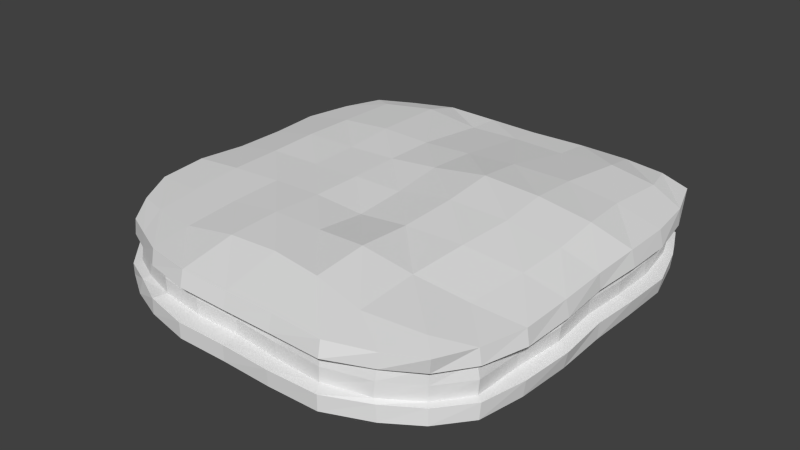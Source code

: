 # Source: Map_Platform.blend  (saved by Blender 2.76.0; exported with 4.5.12 LTS)
import bpy
from mathutils import Matrix  # noqa: F401  (used for matrix-valued properties, if any)

bpy.ops.wm.read_factory_settings(use_empty=True)
scene = bpy.context.scene
scene.name = 'Scene'

# ---- collections
col_collection_1 = bpy.data.collections.new('Collection 1'); scene.collection.children.link(col_collection_1)

# ---- world
world_world = bpy.data.worlds.new('World'); scene.world = world_world
world_world.color = (0.05088, 0.05088, 0.05088)
world_world.use_sun_shadow = False
world_world.sun_shadow_jitter_overblur = 0.0
world_world.cycles.sampling_method = 'MANUAL'
world_world.cycles.sample_map_resolution = 256

# ---- meshes
me_cube_001 = bpy.data.meshes.new('Cube.001')
me_cube_001.from_pydata([(-0.8552, -0.828, -0.1709), (-0.8214, -0.8133, 0.1085), (-0.8983, 0.8863, -0.1514), (-0.894, 0.8801, 0.1443), (0.8477, -0.8812, -0.1435), (0.8681, -0.8954, 0.154), (0.8826, 0.8909, -0.1448), (0.9014, 0.9067, 0.1498), (-1.014, -0.01102, 0.1335), (-1.011, -0.01284, -0.1587), (0.999, -0.01449, 0.1522), (1.014, -0.01454, -0.1434), (-0.006019, 1.035, 0.1406), (-0.008712, 1.018, -0.158), (-0.007561, -1.029, 0.1513), (-0.007561, -1.064, -0.1456), (-0.007506, -0.01487, 0.1952), (-0.007584, -0.01483, -0.1929), (0.5167, 1.043, 0.1392), (-0.5252, 1.024, -0.1613), (-0.4829, -0.9865, 0.1526), (0.4934, -1.072, -0.1385), (-0.5098, -0.0148, 0.1834), (0.5229, -0.01492, -0.1387), (-0.5284, 1.052, 0.1402), (0.5127, 1.026, -0.1645), (0.5009, -1.052, 0.1607), (-0.4855, -1.019, -0.1424), (0.5621, -0.01539, 0.2391), (-0.5082, -0.01486, -0.1688), (-1.036, 0.4949, 0.1311), (-1.009, -0.5137, -0.1519), (0.7329, 0.9925, 0.1469), (-0.7442, 0.9742, -0.158), (1.005, -0.5186, 0.1526), (1.014, 0.4904, -0.1568), (-0.6584, -0.8973, 0.1295), (0.6956, -0.9797, -0.1444), (-0.9961, -0.5055, 0.1475), (-1.035, 0.4958, -0.1607), (0.9945, 0.4847, 0.1429), (1.0, -0.5124, -0.1505), (-0.7745, -0.01468, 0.1766), (0.8065, -0.01433, -0.1246), (-0.2615, 1.048, 0.1382), (0.26, 1.031, -0.1633), (0.2429, -1.035, 0.1564), (-0.2584, -1.067, -0.1431), (0.2712, -0.01532, 0.2428), (-0.2578, -0.01485, -0.187), (-0.007564, -0.5186, -0.1621), (-0.007511, -0.5146, 0.2071), (-0.007523, 0.488, 0.2077), (-0.007561, 0.4873, -0.1542), (0.2634, 1.054, 0.1376), (-0.2621, 1.024, -0.1619), (-0.2557, -1.027, 0.1556), (0.2437, -1.074, -0.1421), (-0.2576, -0.01496, 0.1948), (0.2445, -0.01467, -0.1801), (-0.7258, 0.9721, 0.1408), (0.7228, 0.9733, -0.1563), (0.7045, -0.9761, 0.1541), (-0.6885, -0.9308, -0.1608), (0.8196, -0.01477, 0.2033), (-0.761, -0.0127, -0.16), (-0.5184, 0.5105, -0.2075), (0.5255, 0.5096, 0.2158), (0.5048, -0.5476, 0.2006), (-0.5252, -0.5259, -0.1715), (0.4972, -0.528, -0.1675), (-0.518, -0.5176, 0.1755), (-0.5165, 0.4918, 0.1989), (0.5155, 0.5095, -0.2085), (0.2609, 0.5124, -0.1915), (-0.2572, 0.4872, 0.1952), (-0.2575, -0.5146, 0.2086), (0.2431, -0.5195, -0.1735), (-0.7701, -0.5252, -0.1652), (0.7654, -0.5371, 0.172), (0.7689, 0.5114, 0.1837), (-0.7906, 0.4952, -0.1928), (-0.26, 0.5058, -0.1838), (0.2472, 0.4896, 0.2255), (0.2516, -0.5466, 0.2363), (-0.2711, -0.5185, -0.174), (0.7626, -0.5145, -0.1644), (-0.7658, -0.5146, 0.1593), (-0.7788, 0.4915, 0.1776), (0.7872, 0.5152, -0.1941), (-1.019, 0.2371, -0.16), (1.001, 0.2355, 0.152), (-0.007509, 0.2348, 0.2233), (-0.007561, 0.2355, -0.1731), (-0.5135, 0.2365, -0.1963), (0.547, 0.2369, 0.25), (-0.5132, 0.2352, 0.185), (0.5342, 0.2529, -0.1722), (-1.016, 0.2394, 0.1318), (1.016, 0.2357, -0.1509), (0.2433, 0.2366, -0.1794), (-0.2574, 0.2349, 0.197), (0.8049, 0.2352, 0.2121), (-0.7711, 0.2377, -0.1861), (-0.2581, 0.2361, -0.1852), (0.2685, 0.237, 0.264), (-0.7774, 0.2364, 0.1822), (0.8214, 0.2455, -0.1639), (-0.9668, 0.7004, 0.1434), (0.9554, 0.7096, -0.1508), (-0.9765, 0.714, -0.1576), (0.9636, 0.7199, 0.1399), (-0.006887, 0.8741, 0.1582), (-0.01111, 0.8276, -0.1813), (-0.5329, 0.8338, -0.2064), (0.5428, 0.8581, 0.1799), (-0.5448, 0.8872, 0.1762), (0.5423, 0.8404, -0.2101), (0.269, 0.8109, -0.1879), (-0.2672, 0.8845, 0.1458), (0.7822, 0.8138, 0.1656), (-0.8079, 0.8064, -0.1835), (-0.2677, 0.8483, -0.1983), (0.266, 0.862, 0.1592), (-0.7875, 0.8193, 0.1652), (0.7716, 0.7837, -0.1796), (-0.981, -0.723, -0.1683), (0.9494, -0.7287, 0.1526), (-1.017, -0.2645, 0.1522), (1.017, -0.2644, -0.1479), (-0.007566, -0.7688, -0.1638), (-0.007551, -0.7647, 0.213), (0.5068, -0.8486, 0.1856), (-0.5205, -0.7763, -0.1666), (0.5029, -0.8331, -0.1526), (-0.5133, -0.7726, 0.16), (-1.014, -0.2645, -0.1527), (1.006, -0.2645, 0.1538), (-0.9162, -0.676, 0.1292), (0.9558, -0.7245, -0.1548), (-0.007622, -0.2645, -0.1538), (-0.00752, -0.2646, 0.1807), (0.5345, -0.2761, 0.2245), (-0.5181, -0.2677, -0.1806), (0.4965, -0.2664, -0.1768), (-0.508, -0.2647, 0.1887), (-0.2575, -0.7651, 0.2007), (-0.2575, -0.2647, 0.1958), (0.2425, -0.7672, -0.1645), (0.2453, -0.2714, -0.1937), (-0.7568, -0.7608, -0.1628), (-0.7618, -0.2658, -0.1618), (0.7811, -0.807, 0.1733), (0.8111, -0.2644, 0.195), (0.2502, -0.801, 0.2127), (0.243, -0.274, 0.2132), (-0.2602, -0.7658, -0.1605), (-0.2626, -0.2662, -0.1857), (0.7497, -0.7729, -0.1616), (0.797, -0.2643, -0.1412), (-0.7378, -0.7419, 0.1537), (-0.7734, -0.2645, 0.1738), (-0.8278, -0.817, 0.03443), (-0.8839, 0.8701, 0.06973), (0.8918, 0.8967, 0.07599), (0.8531, -0.8822, 0.08132), (1.009, -0.01452, 0.08112), (-1.017, -0.01088, 0.05975), (-0.007561, -1.048, 0.07838), (-0.00584, 1.045, 0.06675), (-0.5336, 1.066, 0.06664), (0.502, -1.067, 0.08757), (-0.4835, -1.0, 0.07994), (0.5159, 1.057, 0.06507), (0.2617, 1.064, 0.06457), (-0.2555, -1.046, 0.08222), (0.6989, -0.9779, 0.08263), (-0.7265, 0.9755, 0.065), (-0.262, 1.057, 0.06535), (0.2433, -1.056, 0.08291), (-1.007, -0.5063, 0.07325), (1.013, 0.4864, 0.06519), (-0.6606, -0.9047, 0.05693), (1.016, -0.5176, 0.07772), (0.7226, 0.9876, 0.07123), (-1.054, 0.4986, 0.05588), (-1.03, 0.2388, 0.05772), (1.02, 0.2356, 0.07589), (-0.9686, 0.7021, 0.06284), (0.9683, 0.7162, 0.06228), (0.9563, -0.723, 0.07566), (1.024, -0.2644, 0.08067), (-1.029, -0.2645, 0.07777), (-0.9365, -0.6804, 0.04955), (-0.8876, 0.8739, -0.07844), (0.8808, 0.8888, -0.06997), (0.8476, -0.8794, -0.06819), (1.018, -0.01458, -0.06582), (-1.015, -0.01214, -0.08469), (-0.007561, -1.065, -0.07007), (-0.00778, 1.036, -0.08261), (-0.533, 1.054, -0.08417), (0.4964, -1.075, -0.06225), (-0.4848, -1.017, -0.06749), (0.5136, 1.048, -0.08661), (-0.8462, -0.8346, -0.1101), (0.2623, 1.056, -0.08686), (-0.2581, -1.068, -0.06736), (0.6918, -0.9829, -0.06577), (-0.7408, 0.9798, -0.08395), (-0.2622, 1.045, -0.08456), (0.2438, -1.078, -0.06616), (-1.014, -0.5102, -0.07639), (1.028, 0.4899, -0.08335), (-0.673, -0.9193, -0.08868), (1.01, -0.5128, -0.07397), (0.7196, 0.9817, -0.08122), (-1.05, 0.496, -0.08987), (-1.031, 0.2376, -0.088), (1.028, 0.2357, -0.07467), (0.9619, 0.71, -0.08022), (-0.973, 0.7083, -0.08823), (1.033, -0.2643, -0.06858), (-0.9648, -0.7036, -0.1009), (-1.028, -0.2645, -0.07469), (0.9609, -0.7219, -0.07798), (-0.8141, -0.8078, -0.09315), (-0.8089, -0.8014, -0.0262), (-0.8502, 0.8415, 0.06181), (-0.8509, 0.8413, -0.006224), (0.8559, 0.8581, 0.06944), (0.8502, 0.8531, 0.003103), (0.829, -0.8583, 0.07497), (0.8288, -0.8567, 0.006232), (0.9545, -0.01478, 0.08567), (0.9666, -0.01487, 0.01985), (-0.9388, -0.011, 0.05431), (-0.9411, -0.01142, -0.01112), (-0.007561, -0.9673, 0.07308), (-0.007561, -0.9849, 0.005882), (-0.004023, 0.9914, 0.05531), (-0.005513, 0.9975, -0.01225), (-0.5012, 1.013, 0.05576), (-0.5034, 1.023, -0.01186), (0.4673, -1.019, 0.08795), (0.4659, -1.028, 0.0191), (-0.4599, -0.9458, 0.07749), (-0.4603, -0.9587, 0.01046), (0.4883, 1.001, 0.05409), (0.4876, 1.013, -0.01429), (0.248, 1.009, 0.05367), (0.2484, 1.019, -0.01425), (-0.2381, -0.9687, 0.07622), (-0.2379, -0.9864, 0.008613), (0.6811, -0.9588, 0.08304), (0.6767, -0.9676, 0.01722), (-0.7079, 0.9497, 0.05563), (-0.716, 0.9565, -0.01348), (-0.2443, 1.004, 0.05331), (-0.2446, 1.012, -0.01349), (0.2243, -0.986, 0.08035), (0.2249, -1.01, 0.01204), (-0.9397, -0.4748, 0.07085), (-0.9496, -0.4751, 0.002092), (-0.9209, -0.6704, -0.01966), (-0.9607, -0.2451, 0.003931), (0.9365, 0.4473, 0.06168), (0.9615, 0.45, -0.00868), (0.9317, 0.6947, -0.01429), (0.975, 0.2158, 0.008226), (-0.6466, -0.8772, 0.0601), (-0.6499, -0.8853, -0.00604), (0.943, -0.4781, 0.07283), (0.9506, -0.4765, 0.003608), (0.9821, -0.2448, 0.0147), (0.9392, -0.7054, 0.0007614), (0.7004, 0.9529, 0.05969), (0.6988, 0.9555, -0.009928), (-0.9795, 0.4625, 0.04941), (-0.9934, 0.4636, -0.01969), (-0.9624, 0.2188, -0.01635), (-0.9423, 0.691, -0.02329), (-0.9504, 0.2193, 0.05167), (0.9596, 0.2157, 0.07808), (-0.9367, 0.6878, 0.04969), (0.927, 0.6976, 0.05229), (0.9284, -0.7093, 0.07407), (0.9639, -0.2449, 0.08192), (-0.9494, -0.2451, 0.07251), (-0.898, -0.6609, 0.05424), (-0.8024, -0.7965, 0.04184), (-0.8533, 0.842, -0.07389), (0.8456, 0.8506, -0.0635), (0.8266, -0.8543, -0.06407), (0.9622, -0.01488, -0.05126), (-0.9372, -0.01202, -0.07945), (-0.007561, -0.9833, -0.06375), (-0.0078, 0.9828, -0.08232), (-0.4994, 0.9981, -0.08293), (0.462, -1.025, -0.05188), (-0.459, -0.9585, -0.05903), (0.4887, 0.9935, -0.08728), (0.2492, 1.001, -0.08612), (-0.2385, -0.9856, -0.06124), (0.6719, -0.9716, -0.05326), (-0.7195, 0.9486, -0.08163), (-0.2446, 0.993, -0.08501), (0.2249, -1.009, -0.05826), (-0.9432, -0.4776, -0.06933), (0.9624, 0.4547, -0.07564), (-0.6546, -0.8886, -0.07477), (0.9416, -0.476, -0.06708), (0.6974, 0.9443, -0.07885), (-0.9787, 0.4621, -0.08504), (-0.9516, 0.2182, -0.08266), (0.9689, 0.2158, -0.0602), (0.924, 0.6912, -0.07814), (-0.9401, 0.6935, -0.08716), (0.9751, -0.2448, -0.05599), (-0.9203, -0.6773, -0.08688), (-0.9481, -0.2451, -0.06801), (0.9316, -0.7032, -0.0702)], [], [(221, 194, 2, 110), (216, 195, 6, 61), (225, 196, 4, 139), (214, 205, 0, 63), (125, 61, 6, 109), (124, 60, 3, 108), (161, 42, 8, 128), (159, 43, 11, 129), (219, 197, 11, 99), (224, 198, 9, 136), (157, 49, 17, 140), (155, 48, 16, 141), (123, 54, 12, 112), (122, 55, 13, 113), (211, 199, 15, 57), (210, 200, 13, 55), (209, 201, 19, 33), (208, 202, 21, 37), (121, 33, 19, 114), (120, 32, 18, 115), (153, 64, 28, 142), (151, 65, 29, 143), (149, 59, 23, 144), (147, 58, 22, 145), (119, 44, 24, 116), (118, 45, 25, 117), (207, 203, 27, 47), (206, 204, 25, 45), (200, 206, 45, 13), (199, 211, 307, 296), (184, 164, 230, 276), (199, 207, 47, 15), (200, 210, 306, 297), (186, 185, 278, 282), (100, 74, 73, 97), (93, 53, 74, 100), (113, 13, 45, 118), (101, 75, 72, 96), (92, 52, 75, 101), (112, 12, 44, 119), (146, 76, 71, 135), (131, 51, 76, 146), (141, 16, 58, 147), (148, 77, 70, 134), (130, 50, 77, 148), (140, 17, 59, 149), (150, 78, 69, 133), (126, 31, 78, 150), (136, 9, 65, 151), (152, 79, 68, 132), (127, 34, 79, 152), (137, 10, 64, 153), (102, 80, 67, 95), (91, 40, 80, 102), (111, 7, 32, 120), (103, 81, 66, 94), (90, 39, 81, 103), (110, 2, 33, 121), (196, 208, 37, 4), (201, 209, 305, 298), (188, 163, 228, 284), (194, 209, 33, 2), (202, 208, 304, 299), (167, 186, 282, 236), (201, 210, 55, 19), (203, 207, 303, 300), (181, 187, 283, 266), (202, 211, 57, 21), (204, 206, 302, 301), (185, 188, 284, 278), (104, 82, 53, 93), (94, 66, 82, 104), (114, 19, 55, 122), (105, 83, 52, 92), (95, 67, 83, 105), (115, 18, 54, 123), (154, 84, 51, 131), (132, 68, 84, 154), (142, 28, 48, 155), (156, 85, 50, 130), (133, 69, 85, 156), (143, 29, 49, 157), (223, 212, 31, 126), (169, 174, 250, 240), (206, 200, 297, 302), (220, 213, 35, 109), (164, 189, 285, 230), (174, 173, 248, 250), (158, 86, 41, 139), (134, 70, 86, 158), (144, 23, 43, 159), (160, 87, 38, 138), (135, 71, 87, 160), (145, 22, 42, 161), (106, 88, 30, 98), (96, 72, 88, 106), (116, 24, 60, 124), (107, 89, 35, 99), (97, 73, 89, 107), (117, 25, 61, 125), (203, 214, 63, 27), (207, 199, 296, 303), (183, 190, 286, 272), (222, 215, 41, 129), (168, 175, 252, 238), (208, 196, 293, 304), (204, 216, 61, 25), (166, 191, 287, 234), (175, 172, 246, 252), (218, 217, 39, 90), (209, 194, 291, 305), (180, 192, 288, 262), (165, 176, 254, 232), (198, 218, 90, 9), (23, 97, 107, 43), (43, 107, 99, 11), (22, 96, 106, 42), (42, 106, 98, 8), (210, 201, 298, 306), (28, 95, 105, 48), (48, 105, 92, 16), (29, 94, 104, 49), (49, 104, 93, 17), (9, 90, 103, 65), (65, 103, 94, 29), (10, 91, 102, 64), (64, 102, 95, 28), (16, 92, 101, 58), (58, 101, 96, 22), (17, 93, 100, 59), (59, 100, 97, 23), (213, 219, 99, 35), (162, 193, 289, 290), (73, 117, 125, 89), (72, 116, 124, 88), (176, 171, 244, 254), (195, 220, 109, 6), (67, 115, 123, 83), (66, 114, 122, 82), (39, 110, 121, 81), (40, 111, 120, 80), (52, 112, 119, 75), (53, 113, 118, 74), (74, 118, 117, 73), (75, 119, 116, 72), (80, 120, 115, 67), (81, 121, 114, 66), (82, 122, 113, 53), (83, 123, 112, 52), (88, 124, 108, 30), (89, 125, 109, 35), (217, 221, 110, 39), (211, 202, 299, 307), (163, 177, 256, 228), (197, 222, 129, 11), (71, 145, 161, 87), (20, 135, 160, 36), (36, 160, 138, 1), (70, 144, 159, 86), (21, 134, 158, 37), (37, 158, 139, 4), (212, 223, 319, 308), (177, 170, 242, 256), (205, 223, 126, 0), (69, 143, 157, 85), (27, 133, 156, 47), (47, 156, 130, 15), (68, 142, 155, 84), (26, 132, 154, 46), (46, 154, 131, 14), (34, 137, 153, 79), (5, 127, 152, 62), (62, 152, 132, 26), (31, 136, 151, 78), (0, 126, 150, 63), (63, 150, 133, 27), (50, 140, 149, 77), (15, 130, 148, 57), (57, 148, 134, 21), (51, 141, 147, 76), (14, 131, 146, 56), (56, 146, 135, 20), (76, 147, 145, 71), (77, 149, 144, 70), (78, 151, 143, 69), (79, 153, 142, 68), (84, 155, 141, 51), (85, 157, 140, 50), (212, 224, 136, 31), (86, 159, 129, 41), (87, 161, 128, 38), (215, 225, 139, 41), (1, 138, 193, 162), (38, 128, 192, 180), (10, 137, 191, 166), (34, 127, 190, 183), (7, 111, 189, 164), (30, 108, 188, 185), (40, 91, 187, 181), (8, 98, 186, 167), (108, 3, 163, 188), (98, 30, 185, 186), (32, 7, 164, 184), (18, 32, 184, 173), (127, 5, 165, 190), (137, 34, 183, 191), (36, 1, 162, 182), (20, 36, 182, 172), (91, 10, 166, 187), (111, 40, 181, 189), (128, 8, 167, 192), (138, 38, 180, 193), (46, 14, 168, 179), (26, 46, 179, 171), (44, 12, 169, 178), (24, 44, 178, 170), (60, 24, 170, 177), (3, 60, 177, 163), (62, 26, 171, 176), (5, 62, 176, 165), (56, 20, 172, 175), (14, 56, 175, 168), (54, 18, 173, 174), (12, 54, 174, 169), (213, 220, 316, 309), (170, 178, 258, 242), (214, 203, 300, 310), (178, 169, 240, 258), (215, 222, 318, 311), (171, 179, 260, 244), (216, 204, 301, 312), (179, 168, 238, 260), (217, 218, 314, 313), (193, 180, 262, 289), (218, 198, 295, 314), (192, 167, 236, 288), (219, 213, 309, 315), (189, 181, 266, 285), (220, 195, 292, 316), (194, 221, 317, 291), (187, 166, 234, 283), (221, 217, 313, 317), (195, 216, 312, 292), (172, 182, 270, 246), (222, 197, 294, 318), (196, 225, 321, 293), (182, 162, 290, 270), (223, 205, 226, 319), (205, 214, 310, 226), (191, 183, 272, 287), (224, 212, 308, 320), (197, 219, 315, 294), (190, 165, 232, 286), (225, 215, 311, 321), (198, 224, 320, 295), (173, 184, 276, 248), (240, 250, 251, 241), (250, 248, 249, 251), (238, 252, 253, 239), (252, 246, 247, 253), (232, 254, 255, 233), (254, 244, 245, 255), (228, 256, 257, 229), (256, 242, 243, 257), (242, 258, 259, 243), (258, 240, 241, 259), (244, 260, 261, 245), (260, 238, 239, 261), (289, 262, 263, 264), (288, 236, 237, 265), (285, 266, 267, 268), (283, 234, 235, 269), (246, 270, 271, 247), (270, 290, 227, 271), (287, 272, 273, 274), (286, 232, 233, 275), (248, 276, 277, 249), (276, 230, 231, 277), (282, 278, 279, 280), (284, 228, 229, 281), (236, 282, 280, 237), (266, 283, 269, 267), (278, 284, 281, 279), (230, 285, 268, 231), (272, 286, 275, 273), (234, 287, 274, 235), (262, 288, 265, 263), (290, 289, 264, 227), (273, 275, 321, 311), (263, 265, 320, 308), (227, 264, 319, 226), (235, 274, 318, 294), (279, 281, 317, 313), (231, 268, 316, 292), (267, 269, 315, 309), (237, 280, 314, 295), (280, 279, 313, 314), (249, 277, 312, 301), (274, 273, 311, 318), (247, 271, 310, 300), (268, 267, 309, 316), (264, 263, 308, 319), (245, 261, 307, 299), (243, 259, 306, 298), (229, 257, 305, 291), (233, 255, 304, 293), (239, 253, 303, 296), (241, 251, 302, 297), (251, 249, 301, 302), (253, 247, 300, 303), (255, 245, 299, 304), (257, 243, 298, 305), (259, 241, 297, 306), (261, 239, 296, 307), (265, 237, 295, 320), (269, 235, 294, 315), (271, 227, 226, 310), (275, 233, 293, 321), (277, 231, 292, 312), (281, 229, 291, 317)])
me_cube_001.use_remesh_preserve_volume = False
me_cube_001.use_remesh_preserve_attributes = False
me_cube_001.use_mirror_vertex_groups = False
me_cube_001.update()

# ---- objects
ob_platform = bpy.data.objects.new('Platform', me_cube_001)

# ---- transforms, parenting, visibility, modifiers, constraints
ob_platform.location = (2.435, 1.179, 5.02)
ob_platform.lineart.crease_threshold = 0.0

# ---- collection membership
col_collection_1.objects.link(ob_platform)

# ---- scene / render settings (as saved in the file)
scene.frame_start = 1; scene.frame_end = 250; scene.frame_set(76)
scene.render.engine = 'BLENDER_EEVEE_NEXT'
scene.render.resolution_percentage = 50
scene.render.dither_intensity = 0.0
scene.cycles.use_denoising = False
scene.cycles.samples = 10
scene.cycles.sampling_pattern = 'TABULATED_SOBOL'
scene.cycles.light_sampling_threshold = 0.0
scene.cycles.use_adaptive_sampling = False
scene.cycles.use_light_tree = False
scene.cycles.blur_glossy = 0.0
scene.cycles.pixel_filter_type = 'GAUSSIAN'
scene.cycles.sample_clamp_indirect = 0.0
scene.view_settings.view_transform = 'Standard'
bpy.context.view_layer.update()

# ---- added for rendering (the .blend has no active camera and no usable light): camera, sun
cam_auto = bpy.data.cameras.new('AutoCamera')
cam_auto.lens = 50.0
cam_auto.sensor_width = 36.0
cam_auto.clip_end = 1000.0
ob_auto_camera = bpy.data.objects.new('AutoCamera', cam_auto)
scene.collection.objects.link(ob_auto_camera)
ob_auto_camera.location = (5.22788, -2.19014, 7.2889)
ob_auto_camera.rotation_euler = (1.09748, -7.21219e-08, 0.694738)
scene.camera = ob_auto_camera
light_auto_sun = bpy.data.lights.new('AutoSun', 'SUN')
light_auto_sun.energy = 3.0
light_auto_sun.angle = 0.0523599
ob_auto_sun = bpy.data.objects.new('AutoSun', light_auto_sun)
scene.collection.objects.link(ob_auto_sun)
ob_auto_sun.rotation_euler = (0.872665, 0.174533, 0.523599)
bpy.context.view_layer.update()
